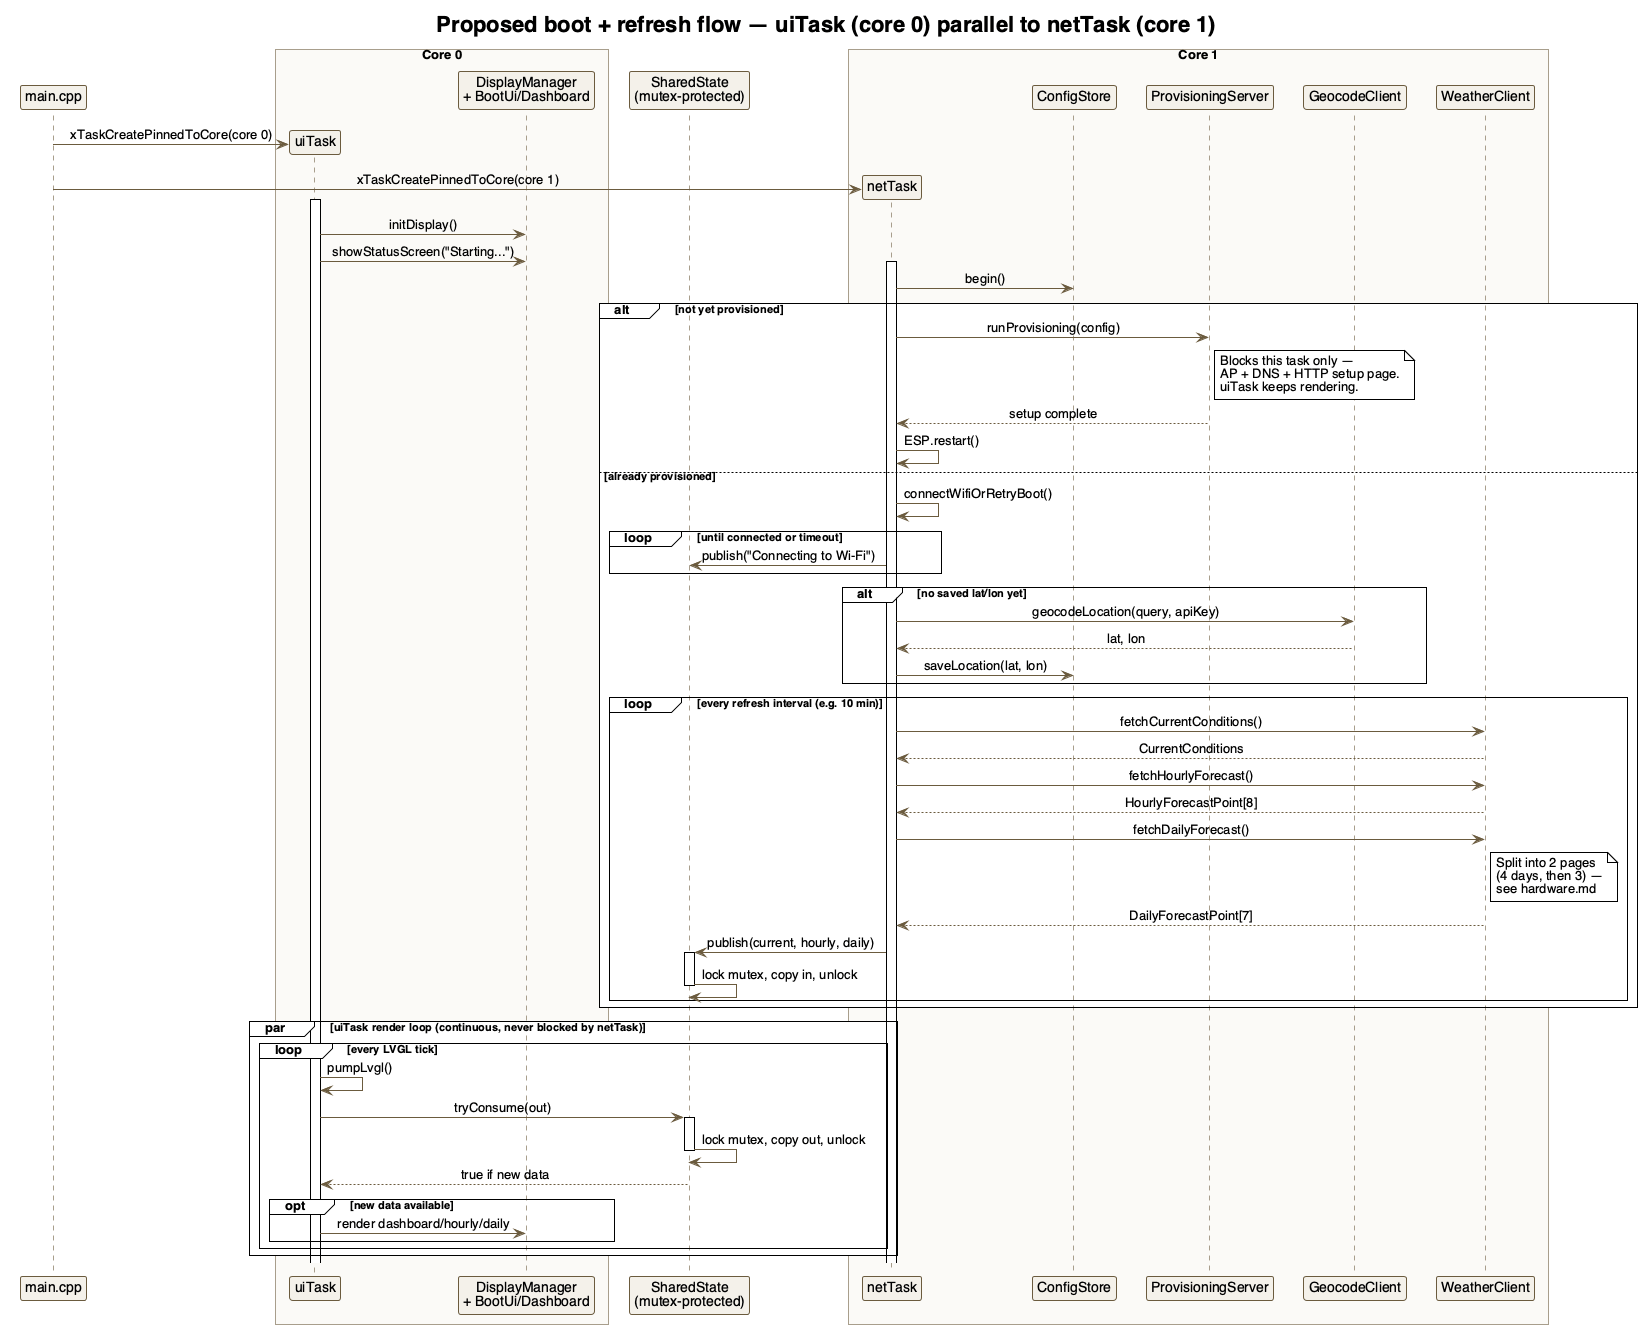

The diagram above was rendered by PlantUML. Its source (embedded in the PNG):
@startuml sequence-diagram
!theme plain
skinparam backgroundColor white
skinparam defaultFontName Helvetica
skinparam shadowing false
skinparam sequenceMessageAlign center
skinparam sequence {
  ArrowColor #6B5B3E
  ActorBorderColor #6B5B3E
  LifeLineBorderColor #A89E8C
  ParticipantBorderColor #6B5B3E
  ParticipantBackgroundColor #F4F1EA
  BoxBorderColor #A89E8C
  BoxBackgroundColor #FBFAF7
}

title Proposed boot + refresh flow — uiTask (core 0) parallel to netTask (core 1)

participant "main.cpp" as Main

box "Core 0" #FBFAF7
  participant "uiTask" as Ui
  participant "DisplayManager\n+ BootUi/Dashboard" as Disp
end box

participant "SharedState\n(mutex-protected)" as Shared

box "Core 1" #FBFAF7
  participant "netTask" as Net
  participant "ConfigStore" as Cfg
  participant "ProvisioningServer" as Prov
  participant "GeocodeClient" as Geo
  participant "WeatherClient" as Wx
end box

Main -> Ui ** : xTaskCreatePinnedToCore(core 0)
Main -> Net ** : xTaskCreatePinnedToCore(core 1)

activate Ui
Ui -> Disp : initDisplay()
Ui -> Disp : showStatusScreen("Starting...")

activate Net
Net -> Cfg : begin()

alt not yet provisioned
  Net -> Prov : runProvisioning(config)
  note right of Prov
    Blocks this task only —
    AP + DNS + HTTP setup page.
    uiTask keeps rendering.
  end note
  Prov --> Net : setup complete
  Net -> Net : ESP.restart()
else already provisioned
  Net -> Net : connectWifiOrRetryBoot()
  loop until connected or timeout
    Net -> Shared : publish("Connecting to Wi-Fi")
  end

  alt no saved lat/lon yet
    Net -> Geo : geocodeLocation(query, apiKey)
    Geo --> Net : lat, lon
    Net -> Cfg : saveLocation(lat, lon)
  end

  loop every refresh interval (e.g. 10 min)
    Net -> Wx : fetchCurrentConditions()
    Wx --> Net : CurrentConditions
    Net -> Wx : fetchHourlyForecast()
    Wx --> Net : HourlyForecastPoint[8]
    Net -> Wx : fetchDailyForecast()
    note right of Wx
      Split into 2 pages
      (4 days, then 3) —
      see hardware.md
    end note
    Wx --> Net : DailyForecastPoint[7]

    Net -> Shared : publish(current, hourly, daily)
    activate Shared
    Shared -> Shared : lock mutex, copy in, unlock
    deactivate Shared
  end
end

par uiTask render loop (continuous, never blocked by netTask)
  loop every LVGL tick
    Ui -> Ui : pumpLvgl()
    Ui -> Shared : tryConsume(out)
    activate Shared
    Shared -> Shared : lock mutex, copy out, unlock
    deactivate Shared
    Shared --> Ui : true if new data
    opt new data available
      Ui -> Disp : render dashboard/hourly/daily
    end
  end
end

@enduml